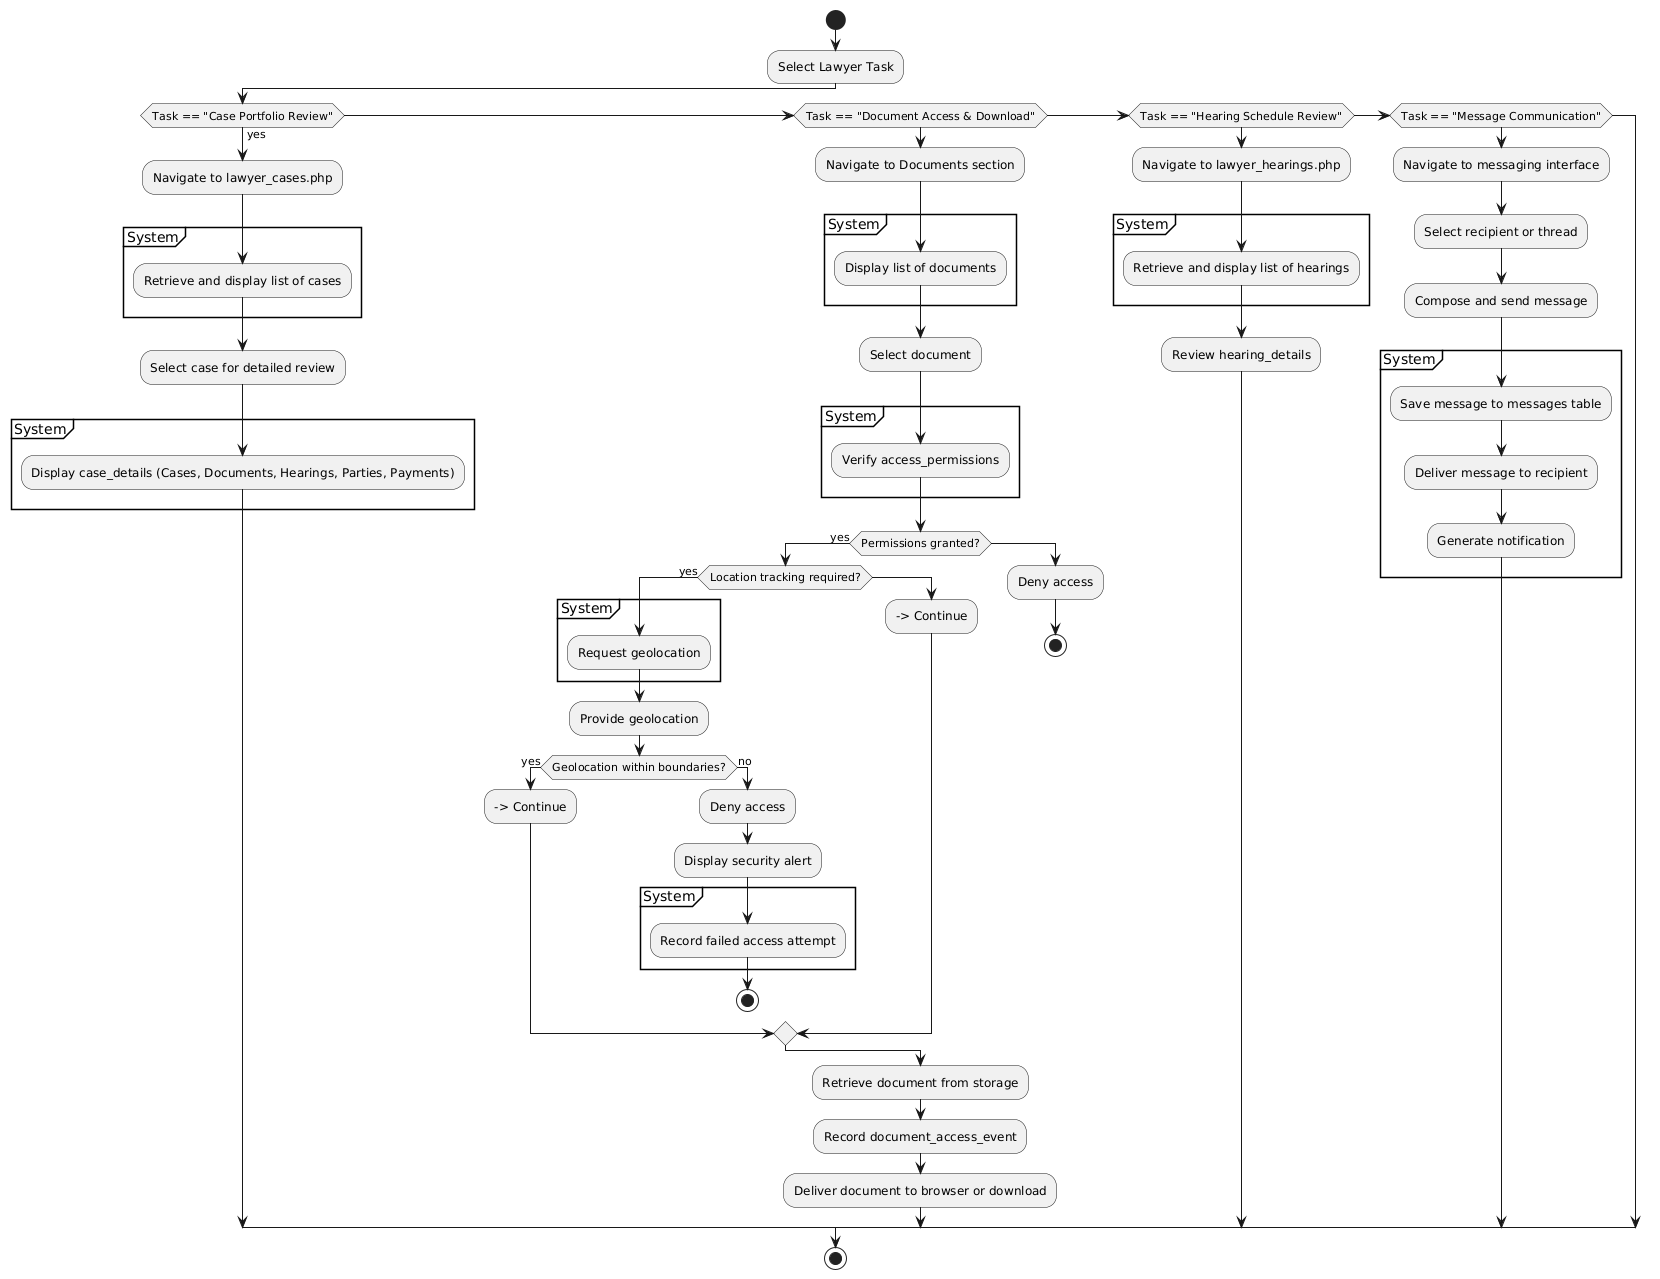

The diagram above was rendered by PlantUML. Its source (embedded in the PNG):
@startuml
|Lawyer|
start
:Select Lawyer Task;
if (Task == "Case Portfolio Review") then (yes)
  :Navigate to lawyer_cases.php;
  partition System {
    :Retrieve and display list of cases;
  }
  :Select case for detailed review;
  partition System {
    :Display case_details (Cases, Documents, Hearings, Parties, Payments);
  }

elseif (Task == "Document Access & Download") then
  :Navigate to Documents section;
  partition System {
    :Display list of documents;
  }
  :Select document;
  partition System {
    :Verify access_permissions;
  }
  if (Permissions granted?) then (yes)
    if (Location tracking required?) then (yes)
      partition System {
        :Request geolocation;
      }
      :Provide geolocation;
      if (Geolocation within boundaries?) then (yes)
        --> Continue
      else (no)
        :Deny access;
        :Display security alert;
        partition System {
          :Record failed access attempt;
        }
        stop
      endif
    else
      --> Continue
    endif
  else
    :Deny access;
    stop
  endif

  :Retrieve document from storage;
  :Record document_access_event;
  :Deliver document to browser or download;

elseif (Task == "Hearing Schedule Review") then
  :Navigate to lawyer_hearings.php;
  partition System {
    :Retrieve and display list of hearings;
  }
  :Review hearing_details;

elseif (Task == "Message Communication") then
  :Navigate to messaging interface;
  :Select recipient or thread;
  :Compose and send message;
  partition System {
    :Save message to messages table;
    :Deliver message to recipient;
    :Generate notification;
  }
endif
stop
@enduml